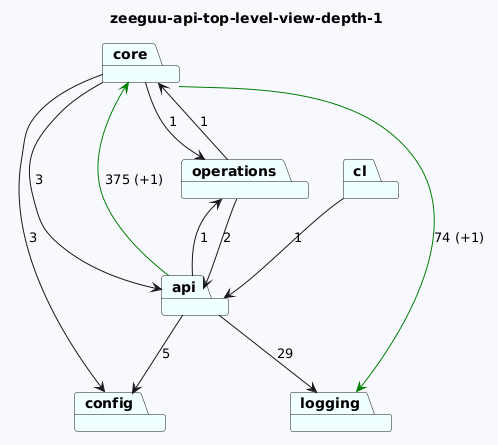

The diagram above was rendered by PlantUML. Its source (embedded in the PNG):
@startuml
skinparam backgroundColor GhostWhite
title zeeguu-api-top-level-view-depth-1
package "config" #Azure
package "logging" #Azure
package "operations" #Azure
package "cl" #Azure
package "core" #Azure
package "api" #Azure


"operations"-->"api"  : 2
"operations"-->"core"  : 1
"cl"-->"api"  : 1
"core"-->"logging" #Green : 74 (+1)
"core"-->"api"  : 3
"core"-->"config"  : 3
"core"-->"operations"  : 1
"api"-->"logging"  : 29
"api"-->"config"  : 5
"api"-->"core" #Green : 375 (+1)
"api"-->"operations"  : 1
@enduml